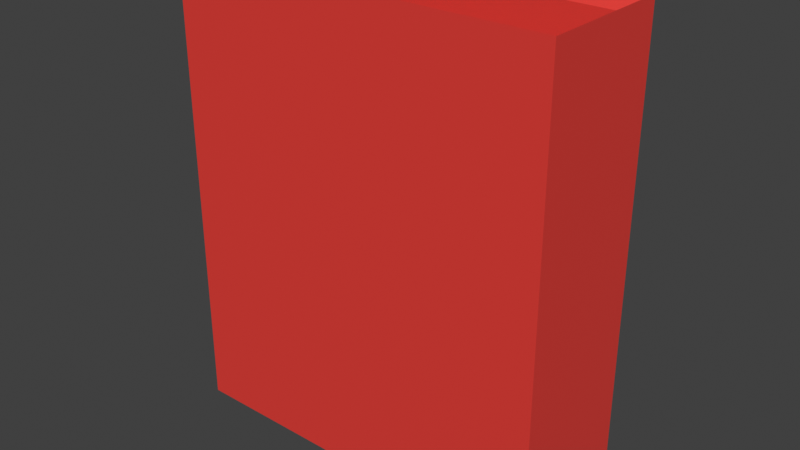 # Source: book_cover.blend  (saved by Blender 5.2.44; exported with 4.5.12 LTS)
import bpy
from mathutils import Matrix  # noqa: F401  (used for matrix-valued properties, if any)

bpy.ops.wm.read_factory_settings(use_empty=True)
scene = bpy.context.scene
scene.name = 'Scene'

# ---- collections
col_collection = bpy.data.collections.new('Collection'); scene.collection.children.link(col_collection)

# ---- materials (node trees are filled in below, after node groups)
mat_paper_001 = bpy.data.materials.new('Paper.001')
mat_cover_001 = bpy.data.materials.new('Cover.001')

# ---- material node trees
mat_paper_001.use_nodes = True; mat_paper_001.node_tree.nodes.clear()
_N = mat_paper_001.node_tree.nodes; _L = mat_paper_001.node_tree.links
n0 = _N.new('ShaderNodeBsdfPrincipled'); n0.name = 'Principled BSDF'; n0.location = (-200, 100)
n0.inputs[10].default_value = 0.005
n1 = _N.new('ShaderNodeOutputMaterial'); n1.name = 'Material Output'; n1.location = (200, 100)
_L.new(n0.outputs[0], n1.inputs[0])
n1.is_active_output = True
mat_cover_001.use_nodes = True; mat_cover_001.node_tree.nodes.clear()
_N = mat_cover_001.node_tree.nodes; _L = mat_cover_001.node_tree.links
n0 = _N.new('ShaderNodeBsdfPrincipled'); n0.name = 'Principled BSDF'; n0.location = (-200, 100)
n0.inputs[0].default_value = (0.7999, 0.04667, 0.0359, 1.0)
n0.inputs[10].default_value = 0.005
n1 = _N.new('ShaderNodeOutputMaterial'); n1.name = 'Material Output'; n1.location = (200, 100)
_L.new(n0.outputs[0], n1.inputs[0])
n1.is_active_output = True

# ---- world
world_world = bpy.data.worlds.new('World'); scene.world = world_world
world_world.use_nodes = True; world_world.node_tree.nodes.clear()
_N = world_world.node_tree.nodes; _L = world_world.node_tree.links
n0 = _N.new('ShaderNodeOutputWorld'); n0.name = 'World Output'; n0.location = (200, 100)
n1 = _N.new('ShaderNodeBackground'); n1.name = 'Background'; n1.location = (-200, 100)
n1.inputs[0].default_value = (0.05088, 0.05088, 0.05088, 1.0)
_L.new(n1.outputs[0], n0.inputs[0])
n0.is_active_output = True
world_world.color = (0.05088, 0.05088, 0.05088)
world_world.sun_shadow_jitter_overblur = 0.0

# ---- meshes
me_cube_001 = bpy.data.meshes.new('Cube.001')
me_cube_001.from_pydata([(-0.1312, -0.04505, -0.167), (-0.1313, -0.04505, 0.1669), (-0.1312, 0.04505, -0.167), (-0.1313, 0.04505, 0.1669), (0.1468, -0.04505, -0.167), (0.1468, -0.04505, 0.167), (0.1468, 0.04505, -0.167), (0.1468, 0.04505, 0.167), (0.1548, 0.053, 0.179), (0.1548, -0.053, 0.179), (-0.1432, -0.053, 0.179), (-0.1432, 0.053, 0.179), (-0.1432, 0.053, -0.179), (-0.1432, -0.053, -0.179), (0.1548, 0.053, -0.179), (0.1548, -0.053, -0.179)], [], [(4, 5, 7, 6), (12, 11, 8, 14), (14, 8, 9, 15), (15, 9, 10, 13), (3, 2, 6, 7), (0, 1, 5, 4), (3, 7, 8, 11), (7, 5, 9, 8), (5, 1, 10, 9), (1, 0, 13, 10), (2, 3, 11, 12), (6, 2, 12, 14), (4, 6, 14, 15), (0, 4, 15, 13)])
me_cube_001.polygons.foreach_set('material_index', [1, 1, 1, 1, 1, 1, 1, 1, 1, 1, 1, 1, 1, 1])
_uv = me_cube_001.uv_layers.new(name='UVMap')
_uv.uv.foreach_set('vector', [0.3563, 0.7313, 0.6438, 0.7313, 0.6438, 0.5188, 0.3563, 0.5188, 0.375, 0.25, 0.625, 0.25, 0.625, 0.5, 0.375, 0.5, 0.375, 0.5, 0.625, 0.5, 0.625, 0.75, 0.375, 0.75, 0.375, 0.75, 0.625, 0.75, 0.625, 1.0, 0.375, 1.0, 0.6063, 0.2313, 0.3938, 0.2313, 0.3563, 0.5188, 0.6438, 0.5188, 0.1438, 0.7313, 0.8563, 0.7313, 0.6438, 0.7313, 0.3563, 0.7313, 0.8563, 0.5188, 0.6438, 0.5188, 0.625, 0.5, 0.875, 0.5, 0.6438, 0.5188, 0.6438, 0.7313, 0.625, 0.75, 0.625, 0.5, 0.6438, 0.7313, 0.8563, 0.7313, 0.875, 0.75, 0.625, 0.75, 0.6063, 0.01875, 0.3938, 0.01875, 0.375, 0.0, 0.625, 0.0, 0.3938, 0.2313, 0.6063, 0.2313, 0.625, 0.25, 0.375, 0.25, 0.3563, 0.5188, 0.1437, 0.5188, 0.125, 0.5, 0.375, 0.5, 0.3563, 0.7313, 0.3563, 0.5188, 0.375, 0.5, 0.375, 0.75, 0.1438, 0.7313, 0.3563, 0.7313, 0.375, 0.75, 0.125, 0.75])
me_cube_001.materials.append(mat_paper_001)
me_cube_001.materials.append(mat_cover_001)
me_cube_001.update()

# ---- objects
ob_book_001 = bpy.data.objects.new('Book.001', me_cube_001)

# ---- transforms, parenting, visibility, modifiers, constraints
ob_book_001.location = (0.1486, 0.0, 0.1769)

# ---- collection membership
col_collection.objects.link(ob_book_001)

# ---- scene / render settings (as saved in the file)
scene.frame_start = 1; scene.frame_end = 250; scene.frame_set(1)
scene.render.engine = 'BLENDER_EEVEE_NEXT'
scene.render.bake_bias = 0.0
scene.render.bake_samples = 0
scene.render.compositor_device = 'GPU'
scene.eevee.use_volume_custom_range = False
scene.eevee.fast_gi_thickness_near = 0.1
scene.eevee.fast_gi_thickness_far = 0.0
scene.eevee.ray_tracing_options.screen_trace_thickness = 0.1
scene.view_settings.view_transform = 'Standard'
bpy.context.view_layer.update()

# ---- added for rendering (the .blend has no active camera and no usable light): camera, sun
cam_auto = bpy.data.cameras.new('AutoCamera')
cam_auto.lens = 50.0
cam_auto.sensor_width = 36.0
cam_auto.clip_end = 1000.0
ob_auto_camera = bpy.data.objects.new('AutoCamera', cam_auto)
scene.collection.objects.link(ob_auto_camera)
ob_auto_camera.location = (0.59633, -0.530384, 0.53042)
ob_auto_camera.rotation_euler = (1.09748, -7.21219e-08, 0.694738)
scene.camera = ob_auto_camera
light_auto_sun = bpy.data.lights.new('AutoSun', 'SUN')
light_auto_sun.energy = 3.0
light_auto_sun.angle = 0.0523599
ob_auto_sun = bpy.data.objects.new('AutoSun', light_auto_sun)
scene.collection.objects.link(ob_auto_sun)
ob_auto_sun.rotation_euler = (0.872665, 0.174533, 0.523599)
bpy.context.view_layer.update()

